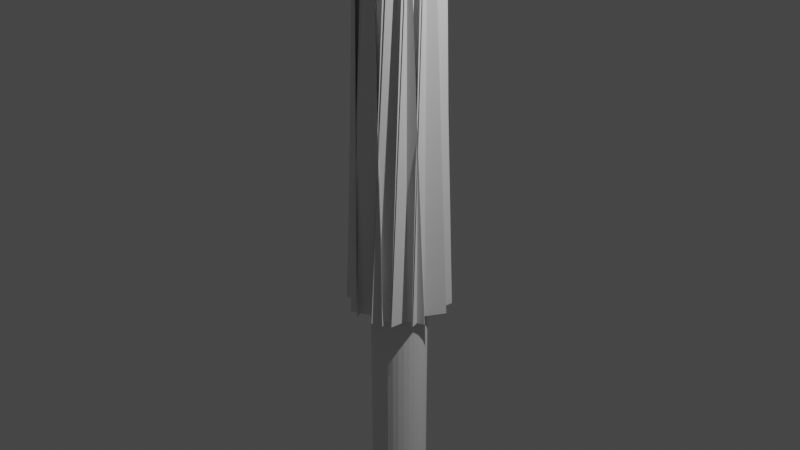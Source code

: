 # Source: barrel_edge_selected_inset_umbrella.blend  (saved by Blender 3.2.14; exported with 4.5.12 LTS)
import bpy
from mathutils import Matrix  # noqa: F401  (used for matrix-valued properties, if any)

bpy.ops.wm.read_factory_settings(use_empty=True)
scene = bpy.context.scene
scene.name = 'Scene'

# ---- collections
col_collection = bpy.data.collections.new('Collection'); scene.collection.children.link(col_collection)

# ---- world
world_world = bpy.data.worlds.new('World'); scene.world = world_world
world_world.use_nodes = True; world_world.node_tree.nodes.clear()
_N = world_world.node_tree.nodes; _L = world_world.node_tree.links
n0 = _N.new('ShaderNodeOutputWorld'); n0.name = 'World Output'; n0.location = (300, 300)
n1 = _N.new('ShaderNodeBackground'); n1.name = 'Background'; n1.location = (10, 300)
n1.inputs[0].default_value = (0.05088, 0.05088, 0.05088, 1.0)
_L.new(n1.outputs[0], n0.inputs[0])
n0.is_active_output = True
world_world.color = (0.05088, 0.05088, 0.05088)
world_world.use_sun_shadow = False
world_world.sun_shadow_jitter_overblur = 0.0

# ---- cameras
cam_camera = bpy.data.cameras.new('Camera')
cam_camera.clip_end = 100.0
cam_camera.ortho_scale = 7.314

# ---- lights
light_light = bpy.data.lights.new('Light', 'POINT')
light_light.transmission_factor = 0.0
light_light.energy = 1000.0
light_light.shadow_soft_size = 0.1
light_light.shadow_maximum_resolution = 0.006
light_light.use_absolute_resolution = True

# ---- meshes
me_cylinder = bpy.data.meshes.new('Cylinder')
me_cylinder.from_pydata([(0.0, 1.0, -1.0), (0.0, 1.0, 1.0), (0.1951, 0.9808, -1.0), (0.1951, 0.9808, 1.0), (0.3827, 0.9239, -1.0), (0.3827, 0.9239, 1.0), (0.5556, 0.8315, -1.0), (0.5556, 0.8315, 1.0), (0.7071, 0.7071, -1.0), (0.7071, 0.7071, 1.0), (0.8315, 0.5556, -1.0), (0.8315, 0.5556, 1.0), (0.9239, 0.3827, -1.0), (0.9239, 0.3827, 1.0), (0.9808, 0.1951, -1.0), (0.9808, 0.1951, 1.0), (1.0, -4.371e-08, -1.0), (1.0, -4.371e-08, 1.0), (0.9808, -0.1951, -1.0), (0.9808, -0.1951, 1.0), (0.9239, -0.3827, -1.0), (0.9239, -0.3827, 1.0), (0.8315, -0.5556, -1.0), (0.8315, -0.5556, 1.0), (0.7071, -0.7071, -1.0), (0.7071, -0.7071, 1.0), (0.5556, -0.8315, -1.0), (0.5556, -0.8315, 1.0), (0.3827, -0.9239, -1.0), (0.3827, -0.9239, 1.0), (0.1951, -0.9808, -1.0), (0.1951, -0.9808, 1.0), (-8.742e-08, -1.0, -1.0), (-8.742e-08, -1.0, 1.0), (-0.1951, -0.9808, -1.0), (-0.1951, -0.9808, 1.0), (-0.3827, -0.9239, -1.0), (-0.3827, -0.9239, 1.0), (-0.5556, -0.8315, -1.0), (-0.5556, -0.8315, 1.0), (-0.7071, -0.7071, -1.0), (-0.7071, -0.7071, 1.0), (-0.8315, -0.5556, -1.0), (-0.8315, -0.5556, 1.0), (-0.9239, -0.3827, -1.0), (-0.9239, -0.3827, 1.0), (-0.9808, -0.1951, -1.0), (-0.9808, -0.1951, 1.0), (-1.0, 1.192e-08, -1.0), (-1.0, 1.192e-08, 1.0), (-0.9808, 0.1951, -1.0), (-0.9808, 0.1951, 1.0), (-0.9239, 0.3827, -1.0), (-0.9239, 0.3827, 1.0), (-0.8315, 0.5556, -1.0), (-0.8315, 0.5556, 1.0), (-0.7071, 0.7071, -1.0), (-0.7071, 0.7071, 1.0), (-0.5556, 0.8315, -1.0), (-0.5556, 0.8315, 1.0), (-0.3827, 0.9239, -1.0), (-0.3827, 0.9239, 1.0), (-0.1951, 0.9808, -1.0), (-0.1951, 0.9808, 1.0), (0.0, 1.0, 0.9741), (0.1951, 0.9808, 0.9741), (0.3827, 0.9239, 0.9741), (0.5556, 0.8315, 0.9741), (0.7071, 0.7071, 0.9741), (0.8315, 0.5556, 0.9741), (0.9239, 0.3827, 0.9741), (0.9808, 0.1951, 0.9741), (1.0, -4.371e-08, 0.9741), (0.9808, -0.1951, 0.9741), (0.9239, -0.3827, 0.9741), (0.8315, -0.5556, 0.9741), (0.7071, -0.7071, 0.9741), (0.5556, -0.8315, 0.9741), (0.3827, -0.9239, 0.9741), (0.1951, -0.9808, 0.9741), (-8.742e-08, -1.0, 0.9741), (-0.1951, -0.9808, 0.9741), (-0.3827, -0.9239, 0.9741), (-0.5556, -0.8315, 0.9741), (-0.7071, -0.7071, 0.9741), (-0.8315, -0.5556, 0.9741), (-0.9239, -0.3827, 0.9741), (-0.9808, -0.1951, 0.9741), (-1.0, 1.192e-08, 0.9741), (-0.9808, 0.1951, 0.9741), (-0.9239, 0.3827, 0.9741), (-0.8315, 0.5556, 0.9741), (-0.7071, 0.7071, 0.9741), (-0.5556, 0.8315, 0.9741), (-0.3827, 0.9239, 0.9741), (-0.1951, 0.9808, 0.9741), (0.2476, 1.245, 1.0), (3.59e-08, 1.269, 1.0), (3.59e-08, 1.269, 0.9741), (0.4109, 0.9921, 1.0), (0.5966, 0.8929, 1.0), (0.7593, 0.7593, 1.0), (0.8929, 0.5966, 1.0), (0.9921, 0.4109, 1.0), (1.245, 0.2476, 1.0), (1.269, -5.14e-08, 1.0), (1.245, -0.2476, 1.0), (1.172, -0.4856, 1.0), (0.8929, -0.5966, 1.0), (0.7593, -0.7593, 1.0), (0.5966, -0.8929, 1.0), (0.4109, -0.9921, 1.0), (0.2476, -1.245, 1.0), (-1.015e-07, -1.269, 1.0), (-0.2476, -1.245, 1.0), (-0.4856, -1.172, 1.0), (-0.705, -1.055, 1.0), (-0.7593, -0.7593, 1.0), (-0.8929, -0.5966, 1.0), (-0.9921, -0.4109, 1.0), (-1.053, -0.2095, 1.0), (-1.269, 1.192e-08, 1.0), (-1.245, 0.2476, 1.0), (-1.172, 0.4856, 1.0), (-1.055, 0.705, 1.0), (-0.7593, 0.7593, 1.0), (-0.5966, 0.8929, 1.0), (-0.4109, 0.9921, 1.0), (-0.2095, 1.053, 1.0), (0.2476, 1.245, 0.9741), (0.4856, 1.172, 0.9741), (0.705, 1.055, 0.9741), (0.8973, 0.8973, 0.9741), (1.055, 0.705, 0.9741), (1.172, 0.4856, 0.9741), (1.245, 0.2476, 0.9741), (1.269, -5.14e-08, 0.9741), (1.245, -0.2476, 0.9741), (1.172, -0.4856, 0.9741), (1.055, -0.705, 0.9741), (0.8973, -0.8973, 0.9741), (0.705, -1.055, 0.9741), (0.4856, -1.172, 0.9741), (0.2476, -1.245, 0.9741), (-1.015e-07, -1.269, 0.9741), (-0.2476, -1.245, 0.9741), (-0.4856, -1.172, 0.9741), (-0.705, -1.055, 0.9741), (-0.8973, -0.8973, 0.9741), (-1.055, -0.705, 0.9741), (-1.172, -0.4856, 0.9741), (-1.245, -0.2476, 0.9741), (-1.269, 1.192e-08, 0.9741), (-1.245, 0.2476, 0.9741), (-1.172, 0.4856, 0.9741), (-1.055, 0.705, 0.9741), (-0.8973, 0.8973, 0.9741), (-0.705, 1.055, 0.9741), (-0.4856, 1.172, 0.9741), (-0.2476, 1.245, 0.9741), (0.2332, 1.172, 1.0), (2.484e-08, 1.195, 1.0), (0.4574, 1.104, 1.0), (0.664, 0.9937, 1.0), (0.8451, 0.8451, 1.0), (0.9937, 0.664, 1.0), (1.104, 0.4574, 1.0), (1.172, 0.2332, 1.0), (1.195, -4.956e-08, 1.0), (1.172, -0.2332, 1.0), (1.104, -0.4574, 1.0), (0.9937, -0.664, 1.0), (0.8451, -0.8451, 1.0), (0.664, -0.9937, 1.0), (0.4574, -1.104, 1.0), (0.2332, -1.172, 1.0), (-9.911e-08, -1.195, 1.0), (-0.2332, -1.172, 1.0), (-0.4574, -1.104, 1.0), (-0.664, -0.9937, 1.0), (-0.8451, -0.8451, 1.0), (-0.9937, -0.664, 1.0), (-1.104, -0.4574, 1.0), (-1.172, -0.2332, 1.0), (-1.195, 1.192e-08, 1.0), (-1.172, 0.2332, 1.0), (-1.104, 0.4574, 1.0), (-0.9937, 0.664, 1.0), (-0.8451, 0.8451, 1.0), (-0.664, 0.9937, 1.0), (-0.4574, 1.104, 1.0), (-0.2332, 1.172, 1.0), (0.2095, 1.053, 1.0), (-7.933e-09, 1.074, 1.0), (0.4856, 1.172, 1.0), (0.705, 1.055, 1.0), (0.8973, 0.8973, 1.0), (1.055, 0.705, 1.0), (1.172, 0.4856, 1.0), (1.053, 0.2095, 1.0), (1.074, -4.556e-08, 1.0), (1.053, -0.2095, 1.0), (0.9921, -0.4109, 1.0), (1.055, -0.705, 1.0), (0.8973, -0.8973, 1.0), (0.705, -1.055, 1.0), (0.4856, -1.172, 1.0), (0.2095, -1.053, 1.0), (-9.203e-08, -1.074, 1.0), (-0.2095, -1.053, 1.0), (-0.4109, -0.9921, 1.0), (-0.5966, -0.8929, 1.0), (-0.8973, -0.8973, 1.0), (-1.055, -0.705, 1.0), (-1.172, -0.4856, 1.0), (-1.245, -0.2476, 1.0), (-1.074, 1.266e-08, 1.0), (-1.053, 0.2095, 1.0), (-0.9921, 0.4109, 1.0), (-0.8929, 0.5966, 1.0), (-0.8973, 0.8973, 1.0), (-0.705, 1.055, 1.0), (-0.4856, 1.172, 1.0), (-0.2476, 1.245, 1.0), (0.2174, 1.093, 1.024), (5.171e-09, 1.114, 1.024), (0.4264, 1.029, 1.024), (0.6191, 0.9265, 1.024), (0.7879, 0.7879, 1.024), (0.9265, 0.6191, 1.024), (1.029, 0.4264, 1.024), (1.093, 0.2174, 2.467), (1.114, -2.656e-08, 2.467), (1.093, -0.2174, 2.467), (1.029, -0.4264, 2.467), (0.9265, -0.6191, 2.467), (0.7879, -0.7879, 2.467), (0.6191, -0.9265, 2.467), (0.4264, -1.029, 2.467), (0.2174, -1.093, 2.467), (-9.457e-08, -1.114, 2.467), (-0.2174, -1.093, 2.467), (-0.4264, -1.029, 2.467), (-0.6191, -0.9265, 2.467), (-0.7879, -0.7879, 2.467), (-0.9265, -0.6191, 1.024), (-1.029, -0.4264, 1.024), (-1.093, -0.2174, 1.024), (-1.114, 1.192e-08, 1.024), (-1.093, 0.2174, 1.024), (-1.029, 0.4264, 1.024), (-0.9265, 0.6191, 1.024), (-0.7879, 0.7879, 1.024), (-0.6191, 0.9265, 1.024), (-0.4264, 1.029, 1.024), (-0.2174, 1.093, 1.024), (-0.5966, -0.8929, 1.024), (1.067, -0.4419, 2.467), (-0.8929, 0.5966, 1.024), (-7.933e-09, 1.074, 1.024), (0.2095, 1.053, 1.024), (-0.4419, -1.067, 1.024), (1.132, -0.2253, 2.467), (-0.9921, 0.4109, 1.024), (-0.2253, -1.132, 1.024), (1.132, 0.2253, 2.467), (1.155, -2.589e-08, 2.467), (-1.074, 1.266e-08, 1.024), (-1.053, 0.2095, 1.024), (0.2253, -1.132, 1.024), (-9.596e-08, -1.155, 1.024), (-0.7593, 0.7593, 1.024), (0.4109, 0.9921, 1.024), (0.9601, -0.6415, 2.467), (-0.7593, -0.7593, 1.024), (-0.5966, 0.8929, 1.024), (0.5966, 0.8929, 1.024), (0.8165, -0.8165, 2.467), (-0.8929, -0.5966, 1.024), (-0.4109, 0.9921, 1.024), (0.7593, 0.7593, 1.024), (0.6415, -0.9601, 2.467), (-0.9921, -0.4109, 1.024), (-0.2095, 1.053, 1.024), (0.9601, 0.6415, 2.467), (0.4419, -1.067, 2.467), (-1.053, -0.2095, 1.024), (1.067, 0.4419, 2.467), (0.2332, 1.172, 1.024), (2.484e-08, 1.195, 1.024), (0.4574, 1.104, 1.024), (0.664, 0.9937, 1.024), (0.8451, 0.8451, 1.024), (0.9937, 0.664, 1.024), (1.104, 0.4574, 1.024), (1.172, 0.2332, 1.024), (1.195, -4.956e-08, 1.024), (1.172, -0.2332, 1.024), (1.104, -0.4574, 1.024), (0.9937, -0.664, 1.024), (0.8451, -0.8451, 1.024), (0.664, -0.9937, 1.024), (0.4574, -1.104, 1.024), (0.2332, -1.172, 1.024), (-9.911e-08, -1.195, 1.024), (-0.2332, -1.172, 1.024), (-0.4574, -1.104, 1.024), (-0.664, -0.9937, 1.024), (-0.8451, -0.8451, 1.024), (-0.9937, -0.664, 1.024), (-1.104, -0.4574, 1.024), (-1.172, -0.2332, 1.024), (-1.195, 1.192e-08, 1.024), (-1.172, 0.2332, 1.024), (-1.104, 0.4574, 1.024), (-0.9937, 0.664, 1.024), (-0.8451, 0.8451, 1.024), (-0.664, 0.9937, 1.024), (-0.4574, 1.104, 1.024), (-0.2332, 1.172, 1.024), (0.2253, 1.132, 2.467), (1.173e-08, 1.155, 1.024), (0.4419, 1.067, 2.467), (0.6415, 0.9601, 2.467), (0.8165, 0.8165, 2.467), (0.8929, 0.5966, 1.024), (0.9921, 0.4109, 1.024), (1.053, 0.2095, 1.024), (1.074, -4.556e-08, 1.024), (1.053, -0.2095, 1.024), (0.9921, -0.4109, 1.024), (0.8929, -0.5966, 1.024), (0.7593, -0.7593, 1.024), (0.5966, -0.8929, 1.024), (0.4109, -0.9921, 1.024), (0.2095, -1.053, 1.024), (-9.203e-08, -1.074, 1.024), (-0.2095, -1.053, 1.024), (-0.4109, -0.9921, 1.024), (-0.6415, -0.9601, 1.024), (-0.8165, -0.8165, 1.024), (-0.9601, -0.6415, 1.024), (-1.067, -0.4419, 1.024), (-1.132, -0.2253, 1.024), (-1.155, 1.266e-08, 1.024), (-1.132, 0.2253, 1.024), (-1.067, 0.4419, 1.024), (-0.9601, 0.6415, 1.024), (-0.8165, 0.8165, 2.467), (-0.6415, 0.9601, 2.467), (-0.4419, 1.067, 2.467), (-0.2253, 1.132, 2.467), (-0.6191, -0.9265, -0.317), (-0.6415, -0.9601, 1.126), (0.4772, -1.76, -0.317), (0.5145, -1.775, -0.317), (-0.9265, 0.6191, 1.126), (-0.9601, 0.6415, 1.126), (1.173e-08, 1.155, 1.126), (5.171e-09, 1.114, 1.126), (0.2174, 1.093, 1.126), (0.2253, 1.132, -0.317), (0.9069, -1.582, -0.317), (-0.4419, -1.067, 1.126), (1.374, 1.198, -0.317), (1.414, 1.19, -0.317), (-1.029, 0.4264, 1.126), (-1.067, 0.4419, 1.126), (-0.2174, -1.093, 1.126), (-0.2253, -1.132, 1.126), (0.8509, 1.641, -0.317), (0.8113, 1.633, -0.317), (1.114, -1.443, -0.317), (1.155, -1.443, -0.317), (-1.155, 1.266e-08, 1.126), (-1.114, 1.192e-08, 1.126), (-1.093, 0.2174, 1.126), (-1.132, 0.2253, 1.126), (0.2253, -1.132, 1.126), (0.2174, -1.093, -0.317), (-1.443, -1.114, -0.317), (-9.596e-08, -1.155, 1.126), (-0.7879, 0.7879, 1.126), (-0.8165, 0.8165, 1.126), (0.4264, 1.029, 1.126), (0.4419, 1.067, -0.317), (1.728, 0.5809, -0.317), (1.762, 0.5585, -0.317), (-1.808, 0.2326, -0.317), (-0.8165, -0.8165, 1.126), (-0.6191, 0.9265, 1.126), (-1.841, 0.1582, -0.317), (0.6191, 0.9265, 1.126), (0.6415, 0.9601, -0.317), (0.7879, -0.7879, -0.317), (0.8165, -0.8165, -0.317), (-0.9265, -0.6191, 1.126), (-0.9601, -0.6415, 1.126), (-0.4264, 1.029, 1.126), (-0.4419, 1.067, -0.317), (0.7879, 0.7879, 1.126), (0.8165, 0.8165, -0.317), (-0.5809, -1.728, -0.317), (-0.5585, -1.762, -0.317), (-1.029, -0.4264, 1.126), (-1.067, -0.4419, 1.126), (-0.2174, 1.093, 1.126), (1.19, 1.414, -0.317), (0.9265, 0.6191, 1.126), (0.9601, 0.6415, -0.317), (1.76, -0.4772, -0.317), (1.775, -0.5145, -0.317), (-1.093, -0.2174, 1.126), (-1.132, -0.2253, 1.126), (1.029, 0.4264, 1.126), (1.619, -0.8915, -0.317), (0.2174, 1.093, 2.467), (5.171e-09, 1.114, 2.467), (0.4264, 1.029, 2.467), (0.6191, 0.9265, 2.467), (0.7879, 0.7879, 2.467), (0.9265, 0.6191, 2.467), (1.029, 0.4264, 2.467), (1.093, 0.2174, 1.024), (1.114, -2.656e-08, 1.024), (1.093, -0.2174, 1.024), (1.029, -0.4264, 1.024), (0.9265, -0.6191, 1.024), (0.7879, -0.7879, 1.024), (0.6191, -0.9265, 1.024), (0.4264, -1.029, 1.024), (0.2174, -1.093, 1.024), (-9.457e-08, -1.114, 1.024), (-0.2174, -1.093, 1.024), (-0.4264, -1.029, 1.024), (-0.6191, -0.9265, 1.024), (-0.7879, -0.7879, 1.024), (-0.9265, -0.6191, 2.467), (-1.029, -0.4264, 2.467), (-1.093, -0.2174, 2.467), (-1.114, 1.192e-08, 2.467), (-1.093, 0.2174, 2.467), (-1.029, 0.4264, 2.467), (-0.9265, 0.6191, 2.467), (-0.7879, 0.7879, 2.467), (-0.6191, 0.9265, 2.467), (-0.4264, 1.029, 2.467), (-0.2174, 1.093, 2.467), (0.2253, 1.132, 1.024), (1.173e-08, 1.155, 2.467), (0.4419, 1.067, 1.024), (0.6415, 0.9601, 1.024), (0.8165, 0.8165, 1.024), (0.9601, 0.6415, 1.024), (1.067, 0.4419, 1.024), (1.132, 0.2253, 1.024), (1.155, -2.589e-08, 1.024), (1.132, -0.2253, 1.024), (1.067, -0.4419, 1.024), (0.9601, -0.6415, 1.024), (0.8165, -0.8165, 1.024), (0.6415, -0.9601, 1.024), (0.4419, -1.067, 1.024), (0.2253, -1.132, 2.467), (-9.596e-08, -1.155, 2.467), (-0.2253, -1.132, 2.467), (-0.4419, -1.067, 2.467), (-0.6415, -0.9601, 2.467), (-0.8165, -0.8165, 2.467), (-0.9601, -0.6415, 2.467), (-1.067, -0.4419, 2.467), (-1.132, -0.2253, 2.467), (-1.155, 1.266e-08, 2.467), (-1.132, 0.2253, 2.467), (-1.067, 0.4419, 2.467), (-0.9601, 0.6415, 2.467), (-0.8165, 0.8165, 1.024), (-0.6415, 0.9601, 1.024), (-0.4419, 1.067, 1.024), (-0.2253, 1.132, 1.024), (1.029, -0.4264, 1.126), (1.067, -0.4419, 1.126), (-1.443, 1.155, -0.317), (-1.443, 1.114, -0.317), (-0.4264, -1.029, 1.126), (0.8915, -1.619, -0.317), (1.093, -0.2174, 1.126), (1.132, -0.2253, 1.126), (-0.4772, 1.76, -0.317), (-0.5145, 1.775, -0.317), (1.132, 0.2253, 1.126), (1.093, 0.2174, 1.126), (1.114, -2.656e-08, 1.126), (1.155, -2.589e-08, 1.126), (-1.374, -1.198, -0.317), (-1.414, -1.19, -0.317), (-9.457e-08, -1.114, 1.126), (-1.443, -1.155, -0.317), (0.9265, -0.6191, 1.126), (0.9601, -0.6415, 1.126), (-0.7879, -0.7879, 1.126), (-1.837, 0.204, -0.317), (-1.819, 0.1247, -0.317), (-0.6415, 0.9601, 1.126), (-0.1247, -1.819, -0.317), (-0.1582, -1.841, -0.317), (0.6191, -0.9265, 1.126), (0.6415, -0.9601, 1.126), (1.198, 1.374, -0.317), (-0.2253, 1.132, 1.126), (0.4264, -1.029, 1.126), (0.4419, -1.067, 1.126), (-1.374, 1.198, -0.317), (-1.414, 1.19, -0.317), (1.582, -0.9069, -0.317), (1.067, 0.4419, 1.126), (0.2174, 1.093, -0.317), (0.4264, 1.029, -0.317), (0.6191, 0.9265, -0.317), (0.7879, 0.7879, -0.317), (0.9265, 0.6191, -0.317), (0.7879, -0.7879, 1.126), (0.2174, -1.093, 1.126), (-0.6191, -0.9265, 1.126), (-1.029, -0.4264, -0.317), (-0.4264, 1.029, -0.317), (0.2253, 1.132, 1.126), (0.4419, 1.067, 1.126), (0.6415, 0.9601, 1.126), (0.8165, 0.8165, 1.126), (0.9601, 0.6415, 1.126), (0.8165, -0.8165, 1.126), (0.2253, -1.132, -0.317), (-0.6415, -0.9601, -0.317), (-1.067, -0.4419, -0.317), (-0.4419, 1.067, 1.126)], [], [(87, 86, 150, 151), (185, 186, 314, 313), (88, 87, 151, 152), (117, 211, 256, 274), (176, 177, 305, 304), (89, 88, 152, 153), (211, 210, 338, 256), (90, 89, 153, 154), (167, 168, 296, 295), (91, 90, 154, 155), (65, 64, 98, 129), (210, 209, 337, 338), (92, 91, 155, 156), (209, 208, 336, 337), (66, 65, 129, 130), (184, 185, 313, 312), (93, 92, 156, 157), (175, 176, 304, 303), (67, 66, 130, 131), (94, 93, 157, 158), (68, 67, 131, 132), (208, 207, 335, 336), (95, 94, 158, 159), (69, 68, 132, 133), (166, 167, 295, 294), (64, 95, 159, 98), (207, 111, 334, 335), (70, 69, 133, 134), (71, 70, 134, 135), (111, 110, 333, 334), (72, 71, 135, 136), (183, 184, 312, 311), (62, 95, 64, 0), (60, 94, 95, 62), (58, 93, 94, 60), (56, 92, 93, 58), (54, 91, 92, 56), (52, 90, 91, 54), (50, 89, 90, 52), (48, 88, 89, 50), (46, 87, 88, 48), (44, 86, 87, 46), (42, 85, 86, 44), (40, 84, 85, 42), (38, 83, 84, 40), (36, 82, 83, 38), (34, 81, 82, 36), (32, 80, 81, 34), (30, 79, 80, 32), (28, 78, 79, 30), (26, 77, 78, 28), (24, 76, 77, 26), (22, 75, 76, 24), (20, 74, 75, 22), (18, 73, 74, 20), (16, 72, 73, 18), (14, 71, 72, 16), (12, 70, 71, 14), (10, 69, 70, 12), (8, 68, 69, 10), (6, 67, 68, 8), (4, 66, 67, 6), (2, 65, 66, 4), (0, 64, 65, 2), (98, 97, 96, 129), (129, 96, 194, 130), (130, 194, 195, 131), (131, 195, 196, 132), (132, 196, 197, 133), (133, 197, 198, 134), (134, 198, 104, 135), (135, 104, 105, 136), (136, 105, 106, 137), (137, 106, 107, 138), (138, 107, 203, 139), (139, 203, 204, 140), (140, 204, 205, 141), (141, 205, 206, 142), (142, 206, 112, 143), (143, 112, 113, 144), (144, 113, 114, 145), (145, 114, 115, 146), (146, 115, 116, 147), (147, 116, 212, 148), (148, 212, 213, 149), (149, 213, 214, 150), (150, 214, 215, 151), (151, 215, 121, 152), (152, 121, 122, 153), (153, 122, 123, 154), (154, 123, 124, 155), (155, 124, 220, 156), (156, 220, 221, 157), (157, 221, 222, 158), (158, 222, 223, 159), (159, 223, 97, 98), (174, 175, 303, 302), (86, 85, 149, 150), (110, 109, 332, 333), (85, 84, 148, 149), (165, 166, 294, 293), (109, 108, 331, 332), (84, 83, 147, 148), (191, 161, 289, 319), (83, 82, 146, 147), (182, 183, 311, 310), (108, 202, 330, 331), (82, 81, 145, 146), (173, 174, 302, 301), (81, 80, 144, 145), (202, 201, 329, 330), (80, 79, 143, 144), (164, 165, 293, 292), (201, 200, 328, 329), (79, 78, 142, 143), (190, 191, 319, 318), (78, 77, 141, 142), (181, 182, 310, 309), (77, 76, 140, 141), (200, 199, 327, 328), (76, 75, 139, 140), (172, 173, 301, 300), (199, 103, 326, 327), (75, 74, 138, 139), (163, 164, 292, 291), (74, 73, 137, 138), (73, 72, 136, 137), (103, 102, 325, 326), (160, 161, 1, 3), (162, 160, 3, 5), (163, 162, 5, 7), (164, 163, 7, 9), (165, 164, 9, 11), (166, 165, 11, 13), (167, 166, 13, 15), (168, 167, 15, 17), (169, 168, 17, 19), (170, 169, 19, 21), (171, 170, 21, 23), (172, 171, 23, 25), (173, 172, 25, 27), (174, 173, 27, 29), (175, 174, 29, 31), (176, 175, 31, 33), (177, 176, 33, 35), (178, 177, 35, 37), (179, 178, 37, 39), (180, 179, 39, 41), (181, 180, 41, 43), (182, 181, 43, 45), (183, 182, 45, 47), (184, 183, 47, 49), (185, 184, 49, 51), (186, 185, 51, 53), (187, 186, 53, 55), (188, 187, 55, 57), (189, 188, 57, 59), (190, 189, 59, 61), (191, 190, 61, 63), (161, 191, 63, 1), (193, 192, 96, 97), (192, 99, 194, 96), (99, 100, 195, 194), (100, 101, 196, 195), (101, 102, 197, 196), (102, 103, 198, 197), (103, 199, 104, 198), (199, 200, 105, 104), (200, 201, 106, 105), (201, 202, 107, 106), (202, 108, 203, 107), (108, 109, 204, 203), (109, 110, 205, 204), (110, 111, 206, 205), (111, 207, 112, 206), (207, 208, 113, 112), (208, 209, 114, 113), (209, 210, 115, 114), (210, 211, 116, 115), (211, 117, 212, 116), (117, 118, 213, 212), (118, 119, 214, 213), (119, 120, 215, 214), (120, 216, 121, 215), (216, 217, 122, 121), (217, 218, 123, 122), (218, 219, 124, 123), (219, 125, 220, 124), (125, 126, 221, 220), (126, 127, 222, 221), (127, 128, 223, 222), (128, 193, 97, 223), (348, 475, 357, 383), (422, 231, 371, 514), (320, 449, 482, 361), (475, 474, 489, 357), (421, 422, 514, 520), (447, 417, 483, 508), (474, 473, 495, 489), (420, 421, 520, 519), (446, 447, 508, 525), (473, 472, 374, 495), (419, 420, 519, 518), (445, 446, 525, 502), (472, 471, 513, 374), (418, 419, 518, 517), (444, 445, 502, 382), (471, 470, 534, 513), (416, 418, 517, 516), (443, 444, 382, 356), (470, 469, 505, 534), (417, 416, 516, 483), (442, 443, 356, 488), (469, 468, 501, 505), (441, 442, 488, 494), (468, 467, 533, 501), (440, 441, 494, 375), (467, 466, 485, 533), (439, 440, 375, 512), (466, 465, 369, 485), (438, 439, 512, 524), (465, 464, 497, 369), (437, 438, 524, 504), (464, 463, 532, 497), (118, 117, 274, 278), (168, 169, 297, 296), (119, 118, 278, 282), (177, 178, 306, 305), (161, 160, 288, 289), (120, 119, 282, 286), (186, 187, 315, 314), (216, 120, 286, 267), (169, 170, 298, 297), (217, 216, 267, 268), (178, 179, 307, 306), (218, 217, 268, 263), (187, 188, 316, 315), (160, 162, 290, 288), (219, 218, 263, 258), (192, 193, 259, 260), (170, 171, 299, 298), (125, 219, 258, 271), (179, 180, 308, 307), (99, 192, 260, 272), (126, 125, 271, 275), (188, 189, 317, 316), (100, 99, 272, 276), (162, 163, 291, 290), (127, 126, 275, 279), (101, 100, 276, 280), (171, 172, 300, 299), (128, 127, 279, 283), (180, 181, 309, 308), (102, 101, 280, 325), (193, 128, 283, 259), (189, 190, 318, 317), (224, 225, 289, 288), (226, 224, 288, 290), (227, 226, 290, 291), (228, 227, 291, 292), (229, 228, 292, 293), (230, 229, 293, 294), (423, 230, 294, 295), (424, 423, 295, 296), (425, 424, 296, 297), (426, 425, 297, 298), (427, 426, 298, 299), (428, 427, 299, 300), (429, 428, 300, 301), (430, 429, 301, 302), (431, 430, 302, 303), (432, 431, 303, 304), (433, 432, 304, 305), (434, 433, 305, 306), (435, 434, 306, 307), (436, 435, 307, 308), (245, 436, 308, 309), (246, 245, 309, 310), (247, 246, 310, 311), (248, 247, 311, 312), (249, 248, 312, 313), (250, 249, 313, 314), (251, 250, 314, 315), (252, 251, 315, 316), (253, 252, 316, 317), (254, 253, 317, 318), (255, 254, 318, 319), (225, 255, 319, 289), (321, 448, 260, 259), (448, 450, 272, 260), (450, 451, 276, 272), (451, 452, 280, 276), (452, 453, 325, 280), (453, 454, 326, 325), (454, 455, 327, 326), (455, 456, 328, 327), (456, 457, 329, 328), (457, 458, 330, 329), (458, 459, 331, 330), (459, 460, 332, 331), (460, 461, 333, 332), (461, 462, 334, 333), (462, 269, 335, 334), (269, 270, 336, 335), (270, 264, 337, 336), (264, 261, 338, 337), (261, 339, 256, 338), (339, 340, 274, 256), (340, 341, 278, 274), (341, 342, 282, 278), (342, 343, 286, 282), (343, 344, 267, 286), (344, 345, 268, 267), (345, 346, 263, 268), (346, 347, 258, 263), (347, 476, 271, 258), (476, 477, 275, 271), (477, 478, 279, 275), (478, 479, 283, 279), (479, 321, 259, 283), (354, 386, 387, 355), (360, 384, 527, 526), (356, 382, 383, 357), (484, 523, 353, 363), (486, 480, 481, 487), (488, 356, 357, 489), (359, 360, 526, 358), (368, 362, 485, 369), (372, 364, 365, 373), (376, 366, 367, 377), (380, 368, 369, 497), (491, 492, 493, 490), (375, 494, 495, 374), (522, 496, 381, 378), (523, 500, 389, 353), (382, 502, 391, 383), (384, 392, 528, 527), (498, 521, 531, 499), (388, 504, 505, 501), (390, 398, 535, 503), (392, 400, 529, 528), (521, 506, 507, 531), (396, 404, 405, 397), (398, 406, 509, 535), (400, 408, 530, 529), (402, 410, 411, 403), (404, 412, 413, 405), (508, 483, 482, 407), (408, 414, 515, 530), (510, 522, 378, 511), (512, 375, 374, 513), (514, 371, 370, 415), (322, 320, 361, 385), (231, 232, 372, 371), (349, 348, 383, 391), (323, 322, 385, 393), (232, 233, 364, 372), (350, 349, 391, 399), (324, 323, 393, 401), (233, 234, 354, 364), (351, 350, 399, 407), (284, 324, 401, 409), (234, 235, 386, 354), (449, 351, 407, 482), (287, 284, 409, 415), (235, 236, 394, 386), (265, 287, 415, 370), (236, 237, 402, 394), (266, 265, 370, 373), (237, 238, 410, 402), (262, 266, 373, 365), (238, 239, 379, 410), (257, 262, 365, 355), (239, 240, 380, 379), (273, 257, 355, 387), (240, 241, 368, 380), (277, 273, 387, 395), (241, 242, 362, 368), (281, 277, 395, 403), (242, 243, 352, 362), (285, 281, 403, 411), (243, 244, 388, 352), (463, 285, 411, 532), (244, 437, 504, 388), (416, 417, 225, 224), (418, 416, 224, 226), (419, 418, 226, 227), (420, 419, 227, 228), (421, 420, 228, 229), (422, 421, 229, 230), (231, 422, 230, 423), (232, 231, 423, 424), (233, 232, 424, 425), (234, 233, 425, 426), (235, 234, 426, 427), (236, 235, 427, 428), (237, 236, 428, 429), (238, 237, 429, 430), (239, 238, 430, 431), (240, 239, 431, 432), (241, 240, 432, 433), (242, 241, 433, 434), (243, 242, 434, 435), (244, 243, 435, 436), (437, 244, 436, 245), (438, 437, 245, 246), (439, 438, 246, 247), (440, 439, 247, 248), (441, 440, 248, 249), (442, 441, 249, 250), (443, 442, 250, 251), (444, 443, 251, 252), (445, 444, 252, 253), (446, 445, 253, 254), (447, 446, 254, 255), (417, 447, 255, 225), (449, 320, 448, 321), (320, 322, 450, 448), (322, 323, 451, 450), (323, 324, 452, 451), (324, 284, 453, 452), (284, 287, 454, 453), (287, 265, 455, 454), (265, 266, 456, 455), (266, 262, 457, 456), (262, 257, 458, 457), (257, 273, 459, 458), (273, 277, 460, 459), (277, 281, 461, 460), (281, 285, 462, 461), (285, 463, 269, 462), (463, 464, 270, 269), (464, 465, 264, 270), (465, 466, 261, 264), (466, 467, 339, 261), (467, 468, 340, 339), (468, 469, 341, 340), (469, 470, 342, 341), (470, 471, 343, 342), (471, 472, 344, 343), (472, 473, 345, 344), (473, 474, 346, 345), (474, 475, 347, 346), (475, 348, 476, 347), (348, 349, 477, 476), (349, 350, 478, 477), (350, 351, 479, 478), (351, 449, 321, 479), (354, 355, 481, 480), (482, 483, 359, 358), (485, 362, 484, 363), (365, 364, 486, 487), (488, 489, 367, 366), (370, 371, 491, 490), (372, 373, 493, 492), (495, 494, 376, 377), (380, 497, 381, 496), (387, 386, 498, 499), (388, 501, 389, 500), (391, 502, 390, 503), (505, 504, 396, 397), (402, 403, 507, 506), (508, 407, 509, 406), (411, 410, 510, 511), (512, 513, 413, 412), (514, 415, 515, 414), (483, 516, 360, 359), (516, 517, 384, 360), (517, 518, 392, 384), (518, 519, 400, 392), (519, 520, 408, 400), (520, 514, 414, 408), (371, 372, 492, 491), (364, 354, 480, 486), (386, 394, 521, 498), (394, 402, 506, 521), (410, 379, 522, 510), (379, 380, 496, 522), (362, 352, 523, 484), (352, 388, 500, 523), (504, 524, 404, 396), (524, 512, 412, 404), (494, 488, 366, 376), (502, 525, 398, 390), (525, 508, 406, 398), (361, 482, 358, 526), (385, 361, 526, 527), (393, 385, 527, 528), (401, 393, 528, 529), (409, 401, 529, 530), (415, 409, 530, 515), (373, 370, 490, 493), (355, 365, 487, 481), (395, 387, 499, 531), (403, 395, 531, 507), (532, 411, 511, 378), (497, 532, 378, 381), (533, 485, 363, 353), (501, 533, 353, 389), (534, 505, 397, 405), (513, 534, 405, 413), (489, 495, 377, 367), (399, 391, 503, 535), (407, 399, 535, 509)])
_uv = me_cylinder.uv_layers.new(name='UVMap')
_uv.uv.foreach_set('vector', [0.2812, 0.9935, 0.3125, 0.9935, 0.3125, 0.9935, 0.2812, 0.9935, 0.01461, 0.2968, 0.02827, 0.3418, 0.02827, 0.3418, 0.01461, 0.2968, 0.25, 0.9935, 0.2812, 0.9935, 0.2812, 0.9935, 0.25, 0.9935, 0.08029, 0.08029, 0.1167, 0.05045, 0.1167, 0.05045, 0.08029, 0.08029, 0.25, 0.01, 0.2032, 0.01461, 0.2032, 0.01461, 0.25, 0.01, 0.2188, 0.9935, 0.25, 0.9935, 0.25, 0.9935, 0.2188, 0.9935, 0.1167, 0.05045, 0.1582, 0.02827, 0.1582, 0.02827, 0.1167, 0.05045, 0.1875, 0.9935, 0.2188, 0.9935, 0.2188, 0.9935, 0.1875, 0.9935, 0.4854, 0.2968, 0.49, 0.25, 0.49, 0.25, 0.4854, 0.2968, 0.1562, 0.9935, 0.1875, 0.9935, 0.1875, 0.9935, 0.1562, 0.9935, 0.9688, 0.9935, 1.0, 0.9935, 1.0, 0.9935, 0.9688, 0.9935, 0.1582, 0.02827, 0.2032, 0.01461, 0.2032, 0.01461, 0.1582, 0.02827, 0.125, 0.9935, 0.1562, 0.9935, 0.1562, 0.9935, 0.125, 0.9935, 0.2032, 0.01461, 0.25, 0.01, 0.25, 0.01, 0.2032, 0.01461, 0.9375, 0.9935, 0.9688, 0.9935, 0.9688, 0.9935, 0.9375, 0.9935, 0.01, 0.25, 0.01461, 0.2968, 0.01461, 0.2968, 0.01, 0.25, 0.09375, 0.9935, 0.125, 0.9935, 0.125, 0.9935, 0.09375, 0.9935, 0.2968, 0.01461, 0.25, 0.01, 0.25, 0.01, 0.2968, 0.01461, 0.9062, 0.9935, 0.9375, 0.9935, 0.9375, 0.9935, 0.9062, 0.9935, 0.0625, 0.9935, 0.09375, 0.9935, 0.09375, 0.9935, 0.0625, 0.9935, 0.875, 0.9935, 0.9062, 0.9935, 0.9062, 0.9935, 0.875, 0.9935, 0.25, 0.01, 0.2968, 0.01461, 0.2968, 0.01461, 0.25, 0.01, 0.03125, 0.9935, 0.0625, 0.9935, 0.0625, 0.9935, 0.03125, 0.9935, 0.8438, 0.9935, 0.875, 0.9935, 0.875, 0.9935, 0.8438, 0.9935, 0.4717, 0.3418, 0.4854, 0.2968, 0.4854, 0.2968, 0.4717, 0.3418, 0.0, 0.9935, 0.03125, 0.9935, 0.03125, 0.9935, 0.0, 0.9935, 0.2968, 0.01461, 0.3418, 0.02827, 0.3418, 0.02827, 0.2968, 0.01461, 0.8125, 0.9935, 0.8438, 0.9935, 0.8438, 0.9935, 0.8125, 0.9935, 0.7812, 0.9935, 0.8125, 0.9935, 0.8125, 0.9935, 0.7812, 0.9935, 0.3418, 0.02827, 0.3833, 0.05045, 0.3833, 0.05045, 0.3418, 0.02827, 0.75, 0.9935, 0.7812, 0.9935, 0.7812, 0.9935, 0.75, 0.9935, 0.01461, 0.2032, 0.01, 0.25, 0.01, 0.25, 0.01461, 0.2032, 0.03125, 0.5, 0.03125, 0.9935, 0.0, 0.9935, 0.0, 0.5, 0.0625, 0.5, 0.0625, 0.9935, 0.03125, 0.9935, 0.03125, 0.5, 0.09375, 0.5, 0.09375, 0.9935, 0.0625, 0.9935, 0.0625, 0.5, 0.125, 0.5, 0.125, 0.9935, 0.09375, 0.9935, 0.09375, 0.5, 0.1562, 0.5, 0.1562, 0.9935, 0.125, 0.9935, 0.125, 0.5, 0.1875, 0.5, 0.1875, 0.9935, 0.1562, 0.9935, 0.1562, 0.5, 0.2188, 0.5, 0.2188, 0.9935, 0.1875, 0.9935, 0.1875, 0.5, 0.25, 0.5, 0.25, 0.9935, 0.2188, 0.9935, 0.2188, 0.5, 0.2812, 0.5, 0.2812, 0.9935, 0.25, 0.9935, 0.25, 0.5, 0.3125, 0.5, 0.3125, 0.9935, 0.2812, 0.9935, 0.2812, 0.5, 0.3438, 0.5, 0.3438, 0.9935, 0.3125, 0.9935, 0.3125, 0.5, 0.375, 0.5, 0.375, 0.9935, 0.3438, 0.9935, 0.3438, 0.5, 0.4062, 0.5, 0.4062, 0.9935, 0.375, 0.9935, 0.375, 0.5, 0.4375, 0.5, 0.4375, 0.9935, 0.4062, 0.9935, 0.4062, 0.5, 0.4688, 0.5, 0.4688, 0.9935, 0.4375, 0.9935, 0.4375, 0.5, 0.5, 0.5, 0.5, 0.9935, 0.4688, 0.9935, 0.4688, 0.5, 0.5312, 0.5, 0.5312, 0.9935, 0.5, 0.9935, 0.5, 0.5, 0.5625, 0.5, 0.5625, 0.9935, 0.5312, 0.9935, 0.5312, 0.5, 0.5938, 0.5, 0.5938, 0.9935, 0.5625, 0.9935, 0.5625, 0.5, 0.625, 0.5, 0.625, 0.9935, 0.5938, 0.9935, 0.5938, 0.5, 0.6562, 0.5, 0.6562, 0.9935, 0.625, 0.9935, 0.625, 0.5, 0.6875, 0.5, 0.6875, 0.9935, 0.6562, 0.9935, 0.6562, 0.5, 0.7188, 0.5, 0.7188, 0.9935, 0.6875, 0.9935, 0.6875, 0.5, 0.75, 0.5, 0.75, 0.9935, 0.7188, 0.9935, 0.7188, 0.5, 0.7812, 0.5, 0.7812, 0.9935, 0.75, 0.9935, 0.75, 0.5, 0.8125, 0.5, 0.8125, 0.9935, 0.7812, 0.9935, 0.7812, 0.5, 0.8438, 0.5, 0.8438, 0.9935, 0.8125, 0.9935, 0.8125, 0.5, 0.875, 0.5, 0.875, 0.9935, 0.8438, 0.9935, 0.8438, 0.5, 0.9062, 0.5, 0.9062, 0.9935, 0.875, 0.9935, 0.875, 0.5, 0.9375, 0.5, 0.9375, 0.9935, 0.9062, 0.9935, 0.9062, 0.5, 0.9688, 0.5, 0.9688, 0.9935, 0.9375, 0.9935, 0.9375, 0.5, 1.0, 0.5, 1.0, 0.9935, 0.9688, 0.9935, 0.9688, 0.5, 1.0, 0.9935, 1.0, 1.0, 0.9688, 1.0, 0.9688, 0.9935, 0.9688, 0.9935, 0.9688, 1.0, 0.9375, 1.0, 0.9375, 0.9935, 0.9375, 0.9935, 0.9375, 1.0, 0.9062, 1.0, 0.9062, 0.9935, 0.9062, 0.9935, 0.9062, 1.0, 0.875, 1.0, 0.875, 0.9935, 0.875, 0.9935, 0.875, 1.0, 0.8438, 1.0, 0.8438, 0.9935, 0.8438, 0.9935, 0.8438, 1.0, 0.8125, 1.0, 0.8125, 0.9935, 0.8125, 0.9935, 0.8125, 1.0, 0.7812, 1.0, 0.7812, 0.9935, 0.7812, 0.9935, 0.7812, 1.0, 0.75, 1.0, 0.75, 0.9935, 0.75, 0.9935, 0.75, 1.0, 0.7188, 1.0, 0.7188, 0.9935, 0.7188, 0.9935, 0.7188, 1.0, 0.6875, 1.0, 0.6875, 0.9935, 0.6875, 0.9935, 0.6875, 1.0, 0.6562, 1.0, 0.6562, 0.9935, 0.6562, 0.9935, 0.6562, 1.0, 0.625, 1.0, 0.625, 0.9935, 0.625, 0.9935, 0.625, 1.0, 0.5938, 1.0, 0.5938, 0.9935, 0.5938, 0.9935, 0.5938, 1.0, 0.5625, 1.0, 0.5625, 0.9935, 0.5625, 0.9935, 0.5625, 1.0, 0.5312, 1.0, 0.5312, 0.9935, 0.5312, 0.9935, 0.5312, 1.0, 0.5, 1.0, 0.5, 0.9935, 0.5, 0.9935, 0.5, 1.0, 0.4688, 1.0, 0.4688, 0.9935, 0.4688, 0.9935, 0.4688, 1.0, 0.4375, 1.0, 0.4375, 0.9935, 0.4375, 0.9935, 0.4375, 1.0, 0.4062, 1.0, 0.4062, 0.9935, 0.4062, 0.9935, 0.4062, 1.0, 0.375, 1.0, 0.375, 0.9935, 0.375, 0.9935, 0.375, 1.0, 0.3438, 1.0, 0.3438, 0.9935, 0.3438, 0.9935, 0.3438, 1.0, 0.3125, 1.0, 0.3125, 0.9935, 0.3125, 0.9935, 0.3125, 1.0, 0.2812, 1.0, 0.2812, 0.9935, 0.2812, 0.9935, 0.2812, 1.0, 0.25, 1.0, 0.25, 0.9935, 0.25, 0.9935, 0.25, 1.0, 0.2188, 1.0, 0.2188, 0.9935, 0.2188, 0.9935, 0.2188, 1.0, 0.1875, 1.0, 0.1875, 0.9935, 0.1875, 0.9935, 0.1875, 1.0, 0.1562, 1.0, 0.1562, 0.9935, 0.1562, 0.9935, 0.1562, 1.0, 0.125, 1.0, 0.125, 0.9935, 0.125, 0.9935, 0.125, 1.0, 0.09375, 1.0, 0.09375, 0.9935, 0.09375, 0.9935, 0.09375, 1.0, 0.0625, 1.0, 0.0625, 0.9935, 0.0625, 0.9935, 0.0625, 1.0, 0.03125, 1.0, 0.03125, 0.9935, 0.03125, 0.9935, 0.03125, 1.0, 0.0, 1.0, 0.0, 0.9935, 0.3418, 0.02827, 0.2968, 0.01461, 0.2968, 0.01461, 0.3418, 0.02827, 0.3125, 0.9935, 0.3438, 0.9935, 0.3438, 0.9935, 0.3125, 0.9935, 0.3833, 0.05045, 0.4197, 0.08029, 0.4197, 0.08029, 0.3833, 0.05045, 0.3438, 0.9935, 0.375, 0.9935, 0.375, 0.9935, 0.3438, 0.9935, 0.4496, 0.3833, 0.4717, 0.3418, 0.4717, 0.3418, 0.4496, 0.3833, 0.4197, 0.08029, 0.4496, 0.1167, 0.4496, 0.1167, 0.4197, 0.08029, 0.375, 0.9935, 0.4062, 0.9935, 0.4062, 0.9935, 0.375, 0.9935, 0.2032, 0.4854, 0.25, 0.49, 0.25, 0.49, 0.2032, 0.4854, 0.4062, 0.9935, 0.4375, 0.9935, 0.4375, 0.9935, 0.4062, 0.9935, 0.02827, 0.1582, 0.01461, 0.2032, 0.01461, 0.2032, 0.02827, 0.1582, 0.4496, 0.1167, 0.4717, 0.1582, 0.4717, 0.1582, 0.4496, 0.1167, 0.4375, 0.9935, 0.4688, 0.9935, 0.4688, 0.9935, 0.4375, 0.9935, 0.3833, 0.05045, 0.3418, 0.02827, 0.3418, 0.02827, 0.3833, 0.05045, 0.4688, 0.9935, 0.5, 0.9935, 0.5, 0.9935, 0.4688, 0.9935, 0.4717, 0.1582, 0.4854, 0.2032, 0.4854, 0.2032, 0.4717, 0.1582, 0.5, 0.9935, 0.5312, 0.9935, 0.5312, 0.9935, 0.5, 0.9935, 0.4197, 0.4197, 0.4496, 0.3833, 0.4496, 0.3833, 0.4197, 0.4197, 0.4854, 0.2032, 0.49, 0.25, 0.49, 0.25, 0.4854, 0.2032, 0.5312, 0.9935, 0.5625, 0.9935, 0.5625, 0.9935, 0.5312, 0.9935, 0.1582, 0.4717, 0.2032, 0.4854, 0.2032, 0.4854, 0.1582, 0.4717, 0.5625, 0.9935, 0.5938, 0.9935, 0.5938, 0.9935, 0.5625, 0.9935, 0.05045, 0.1167, 0.02827, 0.1582, 0.02827, 0.1582, 0.05045, 0.1167, 0.5938, 0.9935, 0.625, 0.9935, 0.625, 0.9935, 0.5938, 0.9935, 0.49, 0.25, 0.4854, 0.2968, 0.4854, 0.2968, 0.49, 0.25, 0.625, 0.9935, 0.6562, 0.9935, 0.6562, 0.9935, 0.625, 0.9935, 0.4197, 0.08029, 0.3833, 0.05045, 0.3833, 0.05045, 0.4197, 0.08029, 0.4854, 0.2968, 0.4717, 0.3418, 0.4717, 0.3418, 0.4854, 0.2968, 0.6562, 0.9935, 0.6875, 0.9935, 0.6875, 0.9935, 0.6562, 0.9935, 0.3833, 0.4496, 0.4197, 0.4197, 0.4197, 0.4197, 0.3833, 0.4496, 0.6875, 0.9935, 0.7188, 0.9935, 0.7188, 0.9935, 0.6875, 0.9935, 0.7188, 0.9935, 0.75, 0.9935, 0.75, 0.9935, 0.7188, 0.9935, 0.4717, 0.3418, 0.4496, 0.3833, 0.4496, 0.3833, 0.4717, 0.3418, 0.2968, 0.4854, 0.25, 0.49, 0.25, 0.49, 0.2968, 0.4854, 0.3418, 0.4717, 0.2968, 0.4854, 0.2968, 0.4854, 0.3418, 0.4717, 0.3833, 0.4496, 0.3418, 0.4717, 0.3418, 0.4717, 0.3833, 0.4496, 0.4197, 0.4197, 0.3833, 0.4496, 0.3833, 0.4496, 0.4197, 0.4197, 0.4496, 0.3833, 0.4197, 0.4197, 0.4197, 0.4197, 0.4496, 0.3833, 0.4717, 0.3418, 0.4496, 0.3833, 0.4496, 0.3833, 0.4717, 0.3418, 0.4854, 0.2968, 0.4717, 0.3418, 0.4717, 0.3418, 0.4854, 0.2968, 0.49, 0.25, 0.4854, 0.2968, 0.4854, 0.2968, 0.49, 0.25, 0.4854, 0.2032, 0.49, 0.25, 0.49, 0.25, 0.4854, 0.2032, 0.4717, 0.1582, 0.4854, 0.2032, 0.4854, 0.2032, 0.4717, 0.1582, 0.4496, 0.1167, 0.4717, 0.1582, 0.4717, 0.1582, 0.4496, 0.1167, 0.4197, 0.08029, 0.4496, 0.1167, 0.4496, 0.1167, 0.4197, 0.08029, 0.3833, 0.05045, 0.4197, 0.08029, 0.4197, 0.08029, 0.3833, 0.05045, 0.3418, 0.02827, 0.3833, 0.05045, 0.3833, 0.05045, 0.3418, 0.02827, 0.2968, 0.01461, 0.3418, 0.02827, 0.3418, 0.02827, 0.2968, 0.01461, 0.25, 0.01, 0.2968, 0.01461, 0.2968, 0.01461, 0.25, 0.01, 0.2032, 0.01461, 0.25, 0.01, 0.25, 0.01, 0.2032, 0.01461, 0.1582, 0.02827, 0.2032, 0.01461, 0.2032, 0.01461, 0.1582, 0.02827, 0.1167, 0.05045, 0.1582, 0.02827, 0.1582, 0.02827, 0.1167, 0.05045, 0.08029, 0.08029, 0.1167, 0.05045, 0.1167, 0.05045, 0.08029, 0.08029, 0.05045, 0.1167, 0.08029, 0.08029, 0.08029, 0.08029, 0.05045, 0.1167, 0.02827, 0.1582, 0.05045, 0.1167, 0.05045, 0.1167, 0.02827, 0.1582, 0.01461, 0.2032, 0.02827, 0.1582, 0.02827, 0.1582, 0.01461, 0.2032, 0.01, 0.25, 0.01461, 0.2032, 0.01461, 0.2032, 0.01, 0.25, 0.01461, 0.2968, 0.01, 0.25, 0.01, 0.25, 0.01461, 0.2968, 0.02827, 0.3418, 0.01461, 0.2968, 0.01461, 0.2968, 0.02827, 0.3418, 0.05045, 0.3833, 0.02827, 0.3418, 0.02827, 0.3418, 0.05045, 0.3833, 0.08029, 0.4197, 0.05045, 0.3833, 0.05045, 0.3833, 0.08029, 0.4197, 0.1167, 0.4496, 0.08029, 0.4197, 0.08029, 0.4197, 0.1167, 0.4496, 0.1582, 0.4717, 0.1167, 0.4496, 0.1167, 0.4496, 0.1582, 0.4717, 0.2032, 0.4854, 0.1582, 0.4717, 0.1582, 0.4717, 0.2032, 0.4854, 0.25, 0.49, 0.2032, 0.4854, 0.2032, 0.4854, 0.25, 0.49, 0.25, 0.49, 0.2968, 0.4854, 0.2968, 0.4854, 0.25, 0.49, 0.2968, 0.4854, 0.3418, 0.4717, 0.3418, 0.4717, 0.2968, 0.4854, 0.3418, 0.4717, 0.3833, 0.4496, 0.3833, 0.4496, 0.3418, 0.4717, 0.3833, 0.4496, 0.4197, 0.4197, 0.4197, 0.4197, 0.3833, 0.4496, 0.4197, 0.4197, 0.4496, 0.3833, 0.4496, 0.3833, 0.4197, 0.4197, 0.4496, 0.3833, 0.4717, 0.3418, 0.4717, 0.3418, 0.4496, 0.3833, 0.4717, 0.3418, 0.4854, 0.2968, 0.4854, 0.2968, 0.4717, 0.3418, 0.4854, 0.2968, 0.49, 0.25, 0.49, 0.25, 0.4854, 0.2968, 0.49, 0.25, 0.4854, 0.2032, 0.4854, 0.2032, 0.49, 0.25, 0.4854, 0.2032, 0.4717, 0.1582, 0.4717, 0.1582, 0.4854, 0.2032, 0.4717, 0.1582, 0.4496, 0.1167, 0.4496, 0.1167, 0.4717, 0.1582, 0.4496, 0.1167, 0.4197, 0.08029, 0.4197, 0.08029, 0.4496, 0.1167, 0.4197, 0.08029, 0.3833, 0.05045, 0.3833, 0.05045, 0.4197, 0.08029, 0.3833, 0.05045, 0.3418, 0.02827, 0.3418, 0.02827, 0.3833, 0.05045, 0.3418, 0.02827, 0.2968, 0.01461, 0.2968, 0.01461, 0.3418, 0.02827, 0.2968, 0.01461, 0.25, 0.01, 0.25, 0.01, 0.2968, 0.01461, 0.25, 0.01, 0.2032, 0.01461, 0.2032, 0.01461, 0.25, 0.01, 0.2032, 0.01461, 0.1582, 0.02827, 0.1582, 0.02827, 0.2032, 0.01461, 0.1582, 0.02827, 0.1167, 0.05045, 0.1167, 0.05045, 0.1582, 0.02827, 0.1167, 0.05045, 0.08029, 0.08029, 0.08029, 0.08029, 0.1167, 0.05045, 0.08029, 0.08029, 0.05045, 0.1167, 0.05045, 0.1167, 0.08029, 0.08029, 0.05045, 0.1167, 0.02827, 0.1582, 0.02827, 0.1582, 0.05045, 0.1167, 0.02827, 0.1582, 0.01461, 0.2032, 0.01461, 0.2032, 0.02827, 0.1582, 0.01461, 0.2032, 0.01, 0.25, 0.01, 0.25, 0.01461, 0.2032, 0.01, 0.25, 0.01461, 0.2968, 0.01461, 0.2968, 0.01, 0.25, 0.01461, 0.2968, 0.02827, 0.3418, 0.02827, 0.3418, 0.01461, 0.2968, 0.02827, 0.3418, 0.05045, 0.3833, 0.05045, 0.3833, 0.02827, 0.3418, 0.05045, 0.3833, 0.08029, 0.4197, 0.08029, 0.4197, 0.05045, 0.3833, 0.08029, 0.4197, 0.1167, 0.4496, 0.1167, 0.4496, 0.08029, 0.4197, 0.1167, 0.4496, 0.1582, 0.4717, 0.1582, 0.4717, 0.1167, 0.4496, 0.1582, 0.4717, 0.2032, 0.4854, 0.2032, 0.4854, 0.1582, 0.4717, 0.2032, 0.4854, 0.25, 0.49, 0.25, 0.49, 0.2032, 0.4854, 0.08029, 0.4197, 0.05045, 0.3833, 0.05045, 0.3833, 0.08029, 0.4197, 0.4717, 0.3418, 0.4854, 0.2968, 0.3956, 0.5928, 0.5615, 0.04582, 0.2968, 0.4854, 0.25, 0.49, -0.0471, 0.5193, 0.2968, 0.4854, 0.05045, 0.3833, 0.02827, 0.3418, 0.169, 0.6051, 0.05045, 0.3833, 0.4496, 0.3833, 0.4717, 0.3418, 0.6176, 0.06903, 0.4496, 0.3833, 0.2032, 0.4854, 0.25, 0.49, -0.05785, 0.4597, 0.511, 0.5157, 0.02827, 0.3418, 0.01461, 0.2968, -0.07205, 0.01114, 0.1149, 0.6275, 0.4197, 0.4197, 0.4496, 0.3833, 0.4496, 0.3833, 0.4197, 0.4197, 0.1582, 0.4717, 0.2032, 0.4854, 0.4992, 0.5752, 0.1582, 0.4717, 0.01461, 0.2968, 0.01, 0.25, 0.01, 0.25, -0.01465, -0.0002768, 0.3833, 0.4496, 0.4197, 0.4197, 0.4197, 0.4197, 0.3833, 0.4496, 0.1167, 0.4496, 0.1582, 0.4717, 0.1582, 0.4717, -0.1562, 0.3037, 0.01, 0.25, 0.01461, 0.2032, -0.01465, 0.5003, 0.01, 0.25, 0.3418, 0.4717, 0.3833, 0.4496, 0.3833, 0.4496, 0.3418, 0.4717, 0.08029, 0.4197, 0.1167, 0.4496, -0.1225, 0.2533, 0.08029, 0.4197, 0.01461, 0.2032, 0.02827, 0.1582, 0.02827, 0.1582, -0.07205, 0.4889, 0.2968, 0.4854, 0.3418, 0.4717, 0.3418, 0.4717, 0.2968, 0.4854, 0.05045, 0.3833, 0.08029, 0.4197, 0.08029, 0.4197, 0.05045, 0.3833, 0.02827, 0.1582, 0.05045, 0.1167, 0.1912, -0.1466, 0.02827, 0.1582, 0.25, 0.49, 0.2968, 0.4854, 0.2968, 0.4854, -0.05785, 0.5203, 0.02827, 0.3418, 0.05045, 0.3833, 0.05045, 0.3833, 0.1741, 0.6147, 0.05045, 0.1167, 0.08029, 0.08029, -0.1091, 0.3111, 0.2398, -0.1141, 0.01461, 0.2968, 0.02827, 0.3418, 0.1181, 0.6379, -0.07519, 0.0007996, 0.08029, 0.08029, 0.1167, 0.05045, 0.1167, 0.05045, -0.1505, 0.2697, 0.01, 0.25, 0.01461, 0.2968, -0.01571, -0.01103, 0.01, 0.25, 0.1167, 0.05045, 0.1582, 0.02827, 0.4214, -0.1125, 0.1167, 0.05045, 0.01461, 0.2032, 0.01, 0.25, 0.01, 0.25, -0.01571, 0.511, 0.1582, 0.02827, 0.2032, 0.01461, 0.2032, 0.01461, 0.4438, -0.05839, 0.02827, 0.1582, 0.01461, 0.2032, -0.07519, 0.4992, 0.02827, 0.1582, 0.2032, 0.01461, 0.25, 0.01, -0.0471, 0.03926, 0.2032, 0.01461, 0.05045, 0.1167, 0.02827, 0.1582, 0.02827, 0.1582, 0.1963, -0.1562, 0.25, 0.01, 0.2968, 0.01461, 0.2968, 0.01461, -0.0471, -0.01926, 0.05045, 0.1167, 0.08029, 0.08029, 0.08029, 0.08029, 0.05045, 0.1167, 0.49, 0.25, 0.4854, 0.2032, 0.4854, 0.2032, 0.49, 0.25, 0.02827, 0.1582, 0.05045, 0.1167, 0.05045, 0.1167, 0.02827, 0.1582, 0.2032, 0.01461, 0.1582, 0.02827, 0.1582, 0.02827, 0.2032, 0.01461, 0.25, 0.49, 0.2968, 0.4854, 0.2968, 0.4854, 0.25, 0.49, 0.01461, 0.2032, 0.02827, 0.1582, 0.02827, 0.1582, 0.01461, 0.2032, 0.02827, 0.3418, 0.05045, 0.3833, 0.05045, 0.3833, 0.02827, 0.3418, 0.01, 0.25, 0.01461, 0.2032, 0.01461, 0.2032, 0.01, 0.25, 0.4854, 0.2032, 0.4717, 0.1582, 0.4717, 0.1582, 0.4854, 0.2032, 0.01461, 0.2968, 0.01, 0.25, 0.01, 0.25, 0.01461, 0.2968, 0.1582, 0.02827, 0.1167, 0.05045, 0.1167, 0.05045, 0.1582, 0.02827, 0.02827, 0.3418, 0.01461, 0.2968, 0.01461, 0.2968, 0.02827, 0.3418, 0.05045, 0.3833, 0.08029, 0.4197, 0.08029, 0.4197, 0.05045, 0.3833, 0.2968, 0.4854, 0.3418, 0.4717, 0.3418, 0.4717, 0.2968, 0.4854, 0.05045, 0.3833, 0.02827, 0.3418, 0.02827, 0.3418, 0.05045, 0.3833, 0.2968, 0.4854, 0.25, 0.49, 0.25, 0.49, 0.2968, 0.4854, 0.4717, 0.1582, 0.4496, 0.1167, 0.4496, 0.1167, 0.4717, 0.1582, 0.08029, 0.4197, 0.05045, 0.3833, 0.05045, 0.3833, 0.08029, 0.4197, 0.1167, 0.05045, 0.08029, 0.08029, 0.08029, 0.08029, 0.1167, 0.05045, 0.3418, 0.4717, 0.2968, 0.4854, 0.2968, 0.4854, 0.3418, 0.4717, 0.1167, 0.4496, 0.08029, 0.4197, 0.08029, 0.4197, 0.1167, 0.4496, 0.08029, 0.4197, 0.1167, 0.4496, 0.1167, 0.4496, 0.08029, 0.4197, 0.3833, 0.4496, 0.3418, 0.4717, 0.3418, 0.4717, 0.3833, 0.4496, 0.3418, 0.4717, 0.3833, 0.4496, 0.3833, 0.4496, 0.3418, 0.4717, 0.1582, 0.4717, 0.1167, 0.4496, 0.1167, 0.4496, 0.1582, 0.4717, 0.4197, 0.4197, 0.3833, 0.4496, 0.3833, 0.4496, 0.4197, 0.4197, 0.4496, 0.1167, 0.4197, 0.08029, 0.4197, 0.08029, 0.4496, 0.1167, 0.2032, 0.4854, 0.1582, 0.4717, 0.1582, 0.4717, 0.2032, 0.4854, 0.08029, 0.08029, 0.05045, 0.1167, 0.05045, 0.1167, 0.08029, 0.08029, 0.4496, 0.3833, 0.4197, 0.4197, 0.4197, 0.4197, 0.4496, 0.3833, 0.25, 0.49, 0.2032, 0.4854, 0.2032, 0.4854, 0.25, 0.49, 0.1167, 0.4496, 0.1582, 0.4717, 0.1582, 0.4717, 0.1167, 0.4496, 0.2968, 0.4854, 0.25, 0.49, 0.25, 0.49, 0.2968, 0.4854, 0.3418, 0.4717, 0.2968, 0.4854, 0.2968, 0.4854, 0.3418, 0.4717, 0.3833, 0.4496, 0.3418, 0.4717, 0.3418, 0.4717, 0.3833, 0.4496, 0.4197, 0.4197, 0.3833, 0.4496, 0.3833, 0.4496, 0.4197, 0.4197, 0.4496, 0.3833, 0.4197, 0.4197, 0.4197, 0.4197, 0.4496, 0.3833, 0.4717, 0.3418, 0.4496, 0.3833, 0.4496, 0.3833, 0.4717, 0.3418, 0.4854, 0.2968, 0.4717, 0.3418, 0.4717, 0.3418, 0.4854, 0.2968, 0.49, 0.25, 0.4854, 0.2968, 0.4854, 0.2968, 0.49, 0.25, 0.4854, 0.2032, 0.49, 0.25, 0.49, 0.25, 0.4854, 0.2032, 0.4717, 0.1582, 0.4854, 0.2032, 0.4854, 0.2032, 0.4717, 0.1582, 0.4496, 0.1167, 0.4717, 0.1582, 0.4717, 0.1582, 0.4496, 0.1167, 0.4197, 0.08029, 0.4496, 0.1167, 0.4496, 0.1167, 0.4197, 0.08029, 0.3833, 0.05045, 0.4197, 0.08029, 0.4197, 0.08029, 0.3833, 0.05045, 0.3418, 0.02827, 0.3833, 0.05045, 0.3833, 0.05045, 0.3418, 0.02827, 0.2968, 0.01461, 0.3418, 0.02827, 0.3418, 0.02827, 0.2968, 0.01461, 0.25, 0.01, 0.2968, 0.01461, 0.2968, 0.01461, 0.25, 0.01, 0.2032, 0.01461, 0.25, 0.01, 0.25, 0.01, 0.2032, 0.01461, 0.1582, 0.02827, 0.2032, 0.01461, 0.2032, 0.01461, 0.1582, 0.02827, 0.1167, 0.05045, 0.1582, 0.02827, 0.1582, 0.02827, 0.1167, 0.05045, 0.08029, 0.08029, 0.1167, 0.05045, 0.1167, 0.05045, 0.08029, 0.08029, 0.05045, 0.1167, 0.08029, 0.08029, 0.08029, 0.08029, 0.05045, 0.1167, 0.02827, 0.1582, 0.05045, 0.1167, 0.05045, 0.1167, 0.02827, 0.1582, 0.01461, 0.2032, 0.02827, 0.1582, 0.02827, 0.1582, 0.01461, 0.2032, 0.01, 0.25, 0.01461, 0.2032, 0.01461, 0.2032, 0.01, 0.25, 0.01461, 0.2968, 0.01, 0.25, 0.01, 0.25, 0.01461, 0.2968, 0.02827, 0.3418, 0.01461, 0.2968, 0.01461, 0.2968, 0.02827, 0.3418, 0.05045, 0.3833, 0.02827, 0.3418, 0.02827, 0.3418, 0.05045, 0.3833, 0.08029, 0.4197, 0.05045, 0.3833, 0.05045, 0.3833, 0.08029, 0.4197, 0.1167, 0.4496, 0.08029, 0.4197, 0.08029, 0.4197, 0.1167, 0.4496, 0.1582, 0.4717, 0.1167, 0.4496, 0.1167, 0.4496, 0.1582, 0.4717, 0.2032, 0.4854, 0.1582, 0.4717, 0.1582, 0.4717, 0.2032, 0.4854, 0.25, 0.49, 0.2032, 0.4854, 0.2032, 0.4854, 0.25, 0.49, 0.25, 0.49, 0.2968, 0.4854, 0.2968, 0.4854, 0.25, 0.49, 0.2968, 0.4854, 0.3418, 0.4717, 0.3418, 0.4717, 0.2968, 0.4854, 0.3418, 0.4717, 0.3833, 0.4496, 0.3833, 0.4496, 0.3418, 0.4717, 0.3833, 0.4496, 0.4197, 0.4197, 0.4197, 0.4197, 0.3833, 0.4496, 0.4197, 0.4197, 0.4496, 0.3833, 0.4496, 0.3833, 0.4197, 0.4197, 0.4496, 0.3833, 0.4717, 0.3418, 0.4717, 0.3418, 0.4496, 0.3833, 0.4717, 0.3418, 0.4854, 0.2968, 0.4854, 0.2968, 0.4717, 0.3418, 0.4854, 0.2968, 0.49, 0.25, 0.49, 0.25, 0.4854, 0.2968, 0.49, 0.25, 0.4854, 0.2032, 0.4854, 0.2032, 0.49, 0.25, 0.4854, 0.2032, 0.4717, 0.1582, 0.4717, 0.1582, 0.4854, 0.2032, 0.4717, 0.1582, 0.4496, 0.1167, 0.4496, 0.1167, 0.4717, 0.1582, 0.4496, 0.1167, 0.4197, 0.08029, 0.4197, 0.08029, 0.4496, 0.1167, 0.4197, 0.08029, 0.3833, 0.05045, 0.3833, 0.05045, 0.4197, 0.08029, 0.3833, 0.05045, 0.3418, 0.02827, 0.3418, 0.02827, 0.3833, 0.05045, 0.3418, 0.02827, 0.2968, 0.01461, 0.2968, 0.01461, 0.3418, 0.02827, 0.2968, 0.01461, 0.25, 0.01, 0.25, 0.01, 0.2968, 0.01461, 0.25, 0.01, 0.2032, 0.01461, 0.2032, 0.01461, 0.25, 0.01, 0.2032, 0.01461, 0.1582, 0.02827, 0.1582, 0.02827, 0.2032, 0.01461, 0.1582, 0.02827, 0.1167, 0.05045, 0.1167, 0.05045, 0.1582, 0.02827, 0.1167, 0.05045, 0.08029, 0.08029, 0.08029, 0.08029, 0.1167, 0.05045, 0.08029, 0.08029, 0.05045, 0.1167, 0.05045, 0.1167, 0.08029, 0.08029, 0.05045, 0.1167, 0.02827, 0.1582, 0.02827, 0.1582, 0.05045, 0.1167, 0.02827, 0.1582, 0.01461, 0.2032, 0.01461, 0.2032, 0.02827, 0.1582, 0.01461, 0.2032, 0.01, 0.25, 0.01, 0.25, 0.01461, 0.2032, 0.01, 0.25, 0.01461, 0.2968, 0.01461, 0.2968, 0.01, 0.25, 0.01461, 0.2968, 0.02827, 0.3418, 0.02827, 0.3418, 0.01461, 0.2968, 0.02827, 0.3418, 0.05045, 0.3833, 0.05045, 0.3833, 0.02827, 0.3418, 0.05045, 0.3833, 0.08029, 0.4197, 0.08029, 0.4197, 0.05045, 0.3833, 0.08029, 0.4197, 0.1167, 0.4496, 0.1167, 0.4496, 0.08029, 0.4197, 0.1167, 0.4496, 0.1582, 0.4717, 0.1582, 0.4717, 0.1167, 0.4496, 0.1582, 0.4717, 0.2032, 0.4854, 0.2032, 0.4854, 0.1582, 0.4717, 0.2032, 0.4854, 0.25, 0.49, 0.25, 0.49, 0.2032, 0.4854, 0.3819, -0.1379, 0.6458, 0.3558, 0.6389, 0.3474, 0.3851, -0.1275, 0.2968, 0.4854, 0.3418, 0.4717, 0.3418, 0.4717, 0.2968, 0.4854, 0.05045, 0.3833, 0.08029, 0.4197, 0.08029, 0.4197, 0.05045, 0.3833, 0.1582, 0.02827, 0.1167, 0.05045, 0.1167, 0.05045, 0.1582, 0.02827, 0.4854, 0.2032, 0.4717, 0.1582, 0.4717, 0.1582, 0.4854, 0.2032, 0.1181, 0.6379, 0.05045, 0.3833, 0.05045, 0.3833, 0.1149, 0.6275, 0.25, 0.49, 0.2968, 0.4854, 0.2968, 0.4854, 0.25, 0.49, 0.2032, 0.01461, 0.431, -0.1176, 0.4214, -0.1125, 0.2032, 0.01461, 0.5203, -0.05785, 0.5752, 0.4992, 0.572, 0.4889, 0.5193, -0.0471, 0.01461, 0.2968, 0.02827, 0.3418, 0.02827, 0.3418, 0.01461, 0.2968, -0.05785, -0.02032, 0.2032, 0.01461, 0.2032, 0.01461, -0.0471, -0.01926, 0.4854, 0.2968, 0.49, 0.25, 0.49, 0.25, 0.4854, 0.2968, 0.01, 0.25, -0.07519, 0.0007996, -0.07205, 0.01114, 0.01, 0.25, 0.2968, 0.01461, 0.25, 0.01, 0.25, 0.01, 0.2968, 0.01461, 0.1167, 0.05045, 0.08029, 0.08029, 0.08029, 0.08029, 0.1167, 0.05045, 0.08029, 0.4197, -0.1562, 0.3037, -0.1466, 0.3088, 0.08029, 0.4197, 0.3418, 0.4717, 0.3833, 0.4496, 0.3833, 0.4496, 0.3418, 0.4717, 0.4496, 0.1167, 0.4197, 0.08029, 0.4197, 0.08029, 0.4496, 0.1167, -0.1588, 0.2765, 0.1963, -0.1562, 0.1912, -0.1466, -0.1505, 0.2697, 0.1167, 0.4496, 0.1582, 0.4717, 0.1582, 0.4717, 0.1167, 0.4496, 0.3833, 0.4496, 0.4197, 0.4197, 0.4197, 0.4197, 0.3833, 0.4496, 0.4197, 0.08029, 0.3833, 0.05045, 0.3833, 0.05045, 0.4197, 0.08029, 0.05045, 0.1167, 0.02827, 0.1582, 0.02827, 0.1582, 0.05045, 0.1167, 0.1582, 0.4717, 0.2032, 0.4854, 0.2032, 0.4854, 0.1582, 0.4717, 0.4197, 0.4197, 0.4496, 0.3833, 0.4496, 0.3833, 0.4197, 0.4197, 0.1442, -0.1458, 0.6379, 0.1181, 0.6275, 0.1149, 0.1526, -0.1389, 0.02827, 0.1582, 0.01461, 0.2032, 0.01461, 0.2032, 0.02827, 0.1582, 0.4992, 0.5752, -0.05785, 0.5203, -0.0471, 0.5193, 0.4889, 0.572, 0.4496, 0.3833, 0.4717, 0.3418, 0.4717, 0.3418, 0.4496, 0.3833, 0.3418, 0.02827, 0.2968, 0.01461, 0.2968, 0.01461, 0.3418, 0.02827, -0.07519, 0.4992, 0.01, 0.25, 0.01, 0.25, -0.07205, 0.4889, 0.6176, 0.06903, 0.4551, 0.6047, 0.4561, 0.5939, 0.6125, 0.07856, 0.3418, 0.4717, 0.2968, 0.4854, 0.2968, 0.4854, 0.3418, 0.4717, 0.4854, 0.2968, 0.49, 0.25, 0.5203, -0.05785, 0.4551, 0.6047, 0.1167, 0.4496, 0.08029, 0.4197, 0.08029, 0.4197, -0.1141, 0.2602, 0.3833, 0.4496, 0.3418, 0.4717, 0.3418, 0.4717, 0.3833, 0.4496, 0.49, 0.25, 0.4854, 0.2032, 0.5157, 0.511, 0.4597, -0.05785, 0.1582, 0.4717, 0.1167, 0.4496, -0.1466, 0.3088, 0.1582, 0.4717, 0.4197, 0.4197, 0.3833, 0.4496, 0.3833, 0.4496, 0.4197, 0.4197, 0.4854, 0.2032, 0.4717, 0.1582, 0.3819, -0.1379, 0.5752, 0.4992, 0.2032, 0.4854, 0.1582, 0.4717, 0.1582, 0.4717, 0.4889, 0.572, 0.4496, 0.3833, 0.4197, 0.4197, 0.4197, 0.4197, 0.4496, 0.3833, 0.4717, 0.1582, 0.4496, 0.1167, 0.5954, 0.3895, 0.3259, -0.1147, 0.25, 0.49, 0.2032, 0.4854, 0.5003, 0.5147, -0.0471, 0.4607, 0.4717, 0.3418, 0.4496, 0.3833, 0.4496, 0.3833, 0.6125, 0.07856, 0.4496, 0.1167, 0.4197, 0.08029, 0.4197, 0.08029, 0.6458, 0.3558, 0.4854, 0.2968, 0.4717, 0.3418, 0.5584, 0.05616, 0.3987, 0.5825, 0.4197, 0.08029, 0.3833, 0.05045, 0.1442, -0.1458, 0.4197, 0.08029, 0.49, 0.25, 0.4854, 0.2968, 0.4561, 0.5939, 0.5193, -0.0471, 0.3833, 0.05045, 0.3418, 0.02827, 0.6147, 0.1741, 0.1105, -0.09538, 0.4854, 0.2032, 0.49, 0.25, 0.4607, -0.0471, 0.5146, 0.5003, 0.3418, 0.02827, 0.2968, 0.01461, 0.2968, 0.01461, 0.6379, 0.1181, 0.4717, 0.1582, 0.4854, 0.2032, 0.572, 0.4889, 0.3851, -0.1275, 0.2968, 0.01461, 0.25, 0.01, -0.05785, -0.02032, 0.2968, 0.01461, 0.4496, 0.1167, 0.4717, 0.1582, 0.331, -0.1051, 0.5903, 0.3799, 0.25, 0.01, 0.2032, 0.01461, 0.2032, 0.01461, -0.05785, 0.04032, 0.4197, 0.08029, 0.4496, 0.1167, 0.6389, 0.3474, 0.4197, 0.08029, 0.2032, 0.01461, 0.1582, 0.02827, 0.4542, -0.06153, 0.2032, 0.01461, 0.3833, 0.05045, 0.4197, 0.08029, 0.4197, 0.08029, 0.1526, -0.1389, 0.1582, 0.02827, 0.1167, 0.05045, 0.1167, 0.05045, 0.431, -0.1176, 0.3418, 0.02827, 0.3833, 0.05045, 0.1201, -0.09028, 0.6051, 0.169, 0.1167, 0.05045, 0.08029, 0.08029, -0.1588, 0.2765, 0.1167, 0.05045, 0.2968, 0.01461, 0.3418, 0.02827, 0.6275, 0.1149, 0.2968, 0.01461, 0.08029, 0.08029, 0.05045, 0.1167, 0.2467, -0.1225, -0.116, 0.3194, 0.2968, 0.4854, 0.25, 0.49, 0.25, 0.49, 0.2968, 0.4854, 0.3418, 0.4717, 0.2968, 0.4854, 0.2968, 0.4854, 0.3418, 0.4717, 0.3833, 0.4496, 0.3418, 0.4717, 0.3418, 0.4717, 0.3833, 0.4496, 0.4197, 0.4197, 0.3833, 0.4496, 0.3833, 0.4496, 0.4197, 0.4197, 0.4496, 0.3833, 0.4197, 0.4197, 0.4197, 0.4197, 0.4496, 0.3833, 0.4717, 0.3418, 0.4496, 0.3833, 0.4496, 0.3833, 0.4717, 0.3418, 0.4854, 0.2968, 0.4717, 0.3418, 0.4717, 0.3418, 0.4854, 0.2968, 0.49, 0.25, 0.4854, 0.2968, 0.4854, 0.2968, 0.49, 0.25, 0.4854, 0.2032, 0.49, 0.25, 0.49, 0.25, 0.4854, 0.2032, 0.4717, 0.1582, 0.4854, 0.2032, 0.4854, 0.2032, 0.4717, 0.1582, 0.4496, 0.1167, 0.4717, 0.1582, 0.4717, 0.1582, 0.4496, 0.1167, 0.4197, 0.08029, 0.4496, 0.1167, 0.4496, 0.1167, 0.4197, 0.08029, 0.3833, 0.05045, 0.4197, 0.08029, 0.4197, 0.08029, 0.3833, 0.05045, 0.3418, 0.02827, 0.3833, 0.05045, 0.3833, 0.05045, 0.3418, 0.02827, 0.2968, 0.01461, 0.3418, 0.02827, 0.3418, 0.02827, 0.2968, 0.01461, 0.25, 0.01, 0.2968, 0.01461, 0.2968, 0.01461, 0.25, 0.01, 0.2032, 0.01461, 0.25, 0.01, 0.25, 0.01, 0.2032, 0.01461, 0.1582, 0.02827, 0.2032, 0.01461, 0.2032, 0.01461, 0.1582, 0.02827, 0.1167, 0.05045, 0.1582, 0.02827, 0.1582, 0.02827, 0.1167, 0.05045, 0.08029, 0.08029, 0.1167, 0.05045, 0.1167, 0.05045, 0.08029, 0.08029, 0.05045, 0.1167, 0.08029, 0.08029, 0.08029, 0.08029, 0.05045, 0.1167, 0.02827, 0.1582, 0.05045, 0.1167, 0.05045, 0.1167, 0.02827, 0.1582, 0.01461, 0.2032, 0.02827, 0.1582, 0.02827, 0.1582, 0.01461, 0.2032, 0.01, 0.25, 0.01461, 0.2032, 0.01461, 0.2032, 0.01, 0.25, 0.01461, 0.2968, 0.01, 0.25, 0.01, 0.25, 0.01461, 0.2968, 0.02827, 0.3418, 0.01461, 0.2968, 0.01461, 0.2968, 0.02827, 0.3418, 0.05045, 0.3833, 0.02827, 0.3418, 0.02827, 0.3418, 0.05045, 0.3833, 0.08029, 0.4197, 0.05045, 0.3833, 0.05045, 0.3833, 0.08029, 0.4197, 0.1167, 0.4496, 0.08029, 0.4197, 0.08029, 0.4197, 0.1167, 0.4496, 0.1582, 0.4717, 0.1167, 0.4496, 0.1167, 0.4496, 0.1582, 0.4717, 0.2032, 0.4854, 0.1582, 0.4717, 0.1582, 0.4717, 0.2032, 0.4854, 0.25, 0.49, 0.2032, 0.4854, 0.2032, 0.4854, 0.25, 0.49, 0.25, 0.49, 0.2968, 0.4854, 0.2968, 0.4854, 0.25, 0.49, 0.2968, 0.4854, 0.3418, 0.4717, 0.3418, 0.4717, 0.2968, 0.4854, 0.3418, 0.4717, 0.3833, 0.4496, 0.3833, 0.4496, 0.3418, 0.4717, 0.3833, 0.4496, 0.4197, 0.4197, 0.4197, 0.4197, 0.3833, 0.4496, 0.4197, 0.4197, 0.4496, 0.3833, 0.4496, 0.3833, 0.4197, 0.4197, 0.4496, 0.3833, 0.4717, 0.3418, 0.4717, 0.3418, 0.4496, 0.3833, 0.4717, 0.3418, 0.4854, 0.2968, 0.4854, 0.2968, 0.4717, 0.3418, 0.4854, 0.2968, 0.49, 0.25, 0.49, 0.25, 0.4854, 0.2968, 0.49, 0.25, 0.4854, 0.2032, 0.4854, 0.2032, 0.49, 0.25, 0.4854, 0.2032, 0.4717, 0.1582, 0.4717, 0.1582, 0.4854, 0.2032, 0.4717, 0.1582, 0.4496, 0.1167, 0.4496, 0.1167, 0.4717, 0.1582, 0.4496, 0.1167, 0.4197, 0.08029, 0.4197, 0.08029, 0.4496, 0.1167, 0.4197, 0.08029, 0.3833, 0.05045, 0.3833, 0.05045, 0.4197, 0.08029, 0.3833, 0.05045, 0.3418, 0.02827, 0.3418, 0.02827, 0.3833, 0.05045, 0.3418, 0.02827, 0.2968, 0.01461, 0.2968, 0.01461, 0.3418, 0.02827, 0.2968, 0.01461, 0.25, 0.01, 0.25, 0.01, 0.2968, 0.01461, 0.25, 0.01, 0.2032, 0.01461, 0.2032, 0.01461, 0.25, 0.01, 0.2032, 0.01461, 0.1582, 0.02827, 0.1582, 0.02827, 0.2032, 0.01461, 0.1582, 0.02827, 0.1167, 0.05045, 0.1167, 0.05045, 0.1582, 0.02827, 0.1167, 0.05045, 0.08029, 0.08029, 0.08029, 0.08029, 0.1167, 0.05045, 0.08029, 0.08029, 0.05045, 0.1167, 0.05045, 0.1167, 0.08029, 0.08029, 0.05045, 0.1167, 0.02827, 0.1582, 0.02827, 0.1582, 0.05045, 0.1167, 0.02827, 0.1582, 0.01461, 0.2032, 0.01461, 0.2032, 0.02827, 0.1582, 0.01461, 0.2032, 0.01, 0.25, 0.01, 0.25, 0.01461, 0.2032, 0.01, 0.25, 0.01461, 0.2968, 0.01461, 0.2968, 0.01, 0.25, 0.01461, 0.2968, 0.02827, 0.3418, 0.02827, 0.3418, 0.01461, 0.2968, 0.02827, 0.3418, 0.05045, 0.3833, 0.05045, 0.3833, 0.02827, 0.3418, 0.05045, 0.3833, 0.08029, 0.4197, 0.08029, 0.4197, 0.05045, 0.3833, 0.08029, 0.4197, 0.1167, 0.4496, 0.1167, 0.4496, 0.08029, 0.4197, 0.1167, 0.4496, 0.1582, 0.4717, 0.1582, 0.4717, 0.1167, 0.4496, 0.1582, 0.4717, 0.2032, 0.4854, 0.2032, 0.4854, 0.1582, 0.4717, 0.2032, 0.4854, 0.25, 0.49, 0.25, 0.49, 0.2032, 0.4854, 0.3819, -0.1379, 0.3851, -0.1275, 0.4717, 0.1582, 0.4717, 0.1582, -0.0471, 0.5193, -0.05785, 0.5203, 0.25, 0.49, 0.25, 0.49, 0.4214, -0.1125, 0.431, -0.1176, 0.1582, 0.02827, 0.1582, 0.02827, 0.572, 0.4889, 0.5752, 0.4992, 0.4854, 0.2032, 0.4854, 0.2032, 0.1181, 0.6379, 0.1149, 0.6275, 0.02827, 0.3418, 0.02827, 0.3418, 0.4561, 0.5939, 0.4551, 0.6047, 0.4854, 0.2968, 0.4854, 0.2968, 0.5203, -0.05785, 0.5193, -0.0471, 0.49, 0.25, 0.49, 0.25, -0.07205, 0.01114, -0.07519, 0.0007996, 0.01461, 0.2968, 0.01461, 0.2968, -0.05785, -0.02032, -0.0471, -0.01926, 0.25, 0.01, 0.25, 0.01, 0.6389, 0.3474, 0.6458, 0.3558, 0.4496, 0.1167, 0.4496, 0.1167, -0.1588, 0.2765, -0.1505, 0.2697, 0.08029, 0.08029, 0.08029, 0.08029, -0.1466, 0.3088, -0.1562, 0.3037, 0.1167, 0.4496, 0.1167, 0.4496, 0.1912, -0.1466, 0.1963, -0.1562, 0.05045, 0.1167, 0.05045, 0.1167, 0.1442, -0.1458, 0.1526, -0.1389, 0.3833, 0.05045, 0.3833, 0.05045, 0.4992, 0.5752, 0.4889, 0.572, 0.2032, 0.4854, 0.2032, 0.4854, 0.6275, 0.1149, 0.6379, 0.1181, 0.3418, 0.02827, 0.3418, 0.02827, -0.07519, 0.4992, -0.07205, 0.4889, 0.01461, 0.2032, 0.01461, 0.2032, 0.6176, 0.06903, 0.6125, 0.07856, 0.4717, 0.3418, 0.4717, 0.3418, -0.05785, 0.5203, 0.2968, 0.4854, 0.2968, 0.4854, 0.25, 0.49, 0.2968, 0.4854, 0.3418, 0.4717, 0.3418, 0.4717, 0.2968, 0.4854, 0.3418, 0.4717, 0.3833, 0.4496, 0.3833, 0.4496, 0.3418, 0.4717, 0.3833, 0.4496, 0.4197, 0.4197, 0.4197, 0.4197, 0.3833, 0.4496, 0.4197, 0.4197, 0.4496, 0.3833, 0.4496, 0.3833, 0.4197, 0.4197, 0.4496, 0.3833, 0.6176, 0.06903, 0.4717, 0.3418, 0.4496, 0.3833, 0.4551, 0.6047, 0.5203, -0.05785, 0.49, 0.25, 0.4854, 0.2968, 0.5752, 0.4992, 0.3819, -0.1379, 0.4717, 0.1582, 0.4854, 0.2032, 0.6458, 0.3558, 0.4197, 0.08029, 0.4197, 0.08029, 0.4496, 0.1167, 0.4197, 0.08029, 0.1442, -0.1458, 0.3833, 0.05045, 0.4197, 0.08029, 0.6379, 0.1181, 0.2968, 0.01461, 0.2968, 0.01461, 0.3418, 0.02827, 0.2968, 0.01461, -0.05785, -0.02032, 0.25, 0.01, 0.2968, 0.01461, 0.431, -0.1176, 0.1167, 0.05045, 0.1167, 0.05045, 0.1582, 0.02827, 0.1167, 0.05045, -0.1588, 0.2765, 0.08029, 0.08029, 0.1167, 0.05045, 0.1963, -0.1562, 0.02827, 0.1582, 0.02827, 0.1582, 0.05045, 0.1167, 0.02827, 0.1582, -0.07519, 0.4992, 0.01461, 0.2032, 0.02827, 0.1582, -0.07519, 0.0007996, 0.1181, 0.6379, 0.02827, 0.3418, 0.01461, 0.2968, -0.1562, 0.3037, 0.1582, 0.4717, 0.1582, 0.4717, 0.1167, 0.4496, 0.1582, 0.4717, 0.4992, 0.5752, 0.2032, 0.4854, 0.1582, 0.4717, 0.2968, 0.4854, -0.0471, 0.5193, 0.25, 0.49, 0.2968, 0.4854, 0.3418, 0.4717, 0.2968, 0.4854, 0.2968, 0.4854, 0.3418, 0.4717, 0.3833, 0.4496, 0.3418, 0.4717, 0.3418, 0.4717, 0.3833, 0.4496, 0.4197, 0.4197, 0.3833, 0.4496, 0.3833, 0.4496, 0.4197, 0.4197, 0.4496, 0.3833, 0.4197, 0.4197, 0.4197, 0.4197, 0.4496, 0.3833, 0.6125, 0.07856, 0.4496, 0.3833, 0.4496, 0.3833, 0.4717, 0.3418, 0.5193, -0.0471, 0.4561, 0.5939, 0.4854, 0.2968, 0.49, 0.25, 0.3851, -0.1275, 0.572, 0.4889, 0.4854, 0.2032, 0.4717, 0.1582, 0.4197, 0.08029, 0.6389, 0.3474, 0.4496, 0.1167, 0.4197, 0.08029, 0.1526, -0.1389, 0.4197, 0.08029, 0.4197, 0.08029, 0.3833, 0.05045, 0.2968, 0.01461, 0.6275, 0.1149, 0.3418, 0.02827, 0.2968, 0.01461, -0.0471, -0.01926, 0.2968, 0.01461, 0.2968, 0.01461, 0.25, 0.01, 0.1167, 0.05045, 0.4214, -0.1125, 0.1582, 0.02827, 0.1167, 0.05045, -0.1505, 0.2697, 0.1167, 0.05045, 0.1167, 0.05045, 0.08029, 0.08029, 0.02827, 0.1582, 0.1912, -0.1466, 0.05045, 0.1167, 0.02827, 0.1582, -0.07205, 0.4889, 0.02827, 0.1582, 0.02827, 0.1582, 0.01461, 0.2032, 0.1149, 0.6275, -0.07205, 0.01114, 0.01461, 0.2968, 0.02827, 0.3418, 0.1582, 0.4717, -0.1466, 0.3088, 0.1167, 0.4496, 0.1582, 0.4717, 0.4889, 0.572, 0.1582, 0.4717, 0.1582, 0.4717, 0.2032, 0.4854])
me_cylinder.update()

# ---- objects
ob_light = bpy.data.objects.new('Light', light_light)
ob_camera = bpy.data.objects.new('Camera', cam_camera)
ob_cylinder = bpy.data.objects.new('Cylinder', me_cylinder)

# ---- transforms, parenting, visibility, modifiers, constraints
ob_light.location = (4.076, 1.005, 5.904)
ob_light.rotation_euler = (0.6503, 0.05522, 1.866)
ob_light.lock_rotations_4d = False
ob_light.empty_display_type = 'ARROWS'
ob_light.color = (0.0, 0.0, 0.0, 0.0)
ob_light.lineart.crease_threshold = 0.0
ob_camera.location = (7.359, -6.926, 4.958)
ob_camera.rotation_euler = (1.109, 0.0, 0.8149)
ob_camera.lock_rotations_4d = False
ob_camera.empty_display_type = 'ARROWS'
ob_camera.color = (0.0, 0.0, 0.0, 0.0)
ob_camera.display_type = 'WIRE'
ob_camera.lineart.crease_threshold = 0.0
ob_cylinder.location = (0.0, 0.0, 0.0)
ob_cylinder.scale = (0.3, 0.3, 3.0)

# ---- collection membership
col_collection.objects.link(ob_light)
col_collection.objects.link(ob_camera)
col_collection.objects.link(ob_cylinder)

# ---- scene / render settings (as saved in the file)
scene.camera = ob_camera
scene.frame_start = 1; scene.frame_end = 250; scene.frame_set(1)
scene.render.engine = 'BLENDER_EEVEE_NEXT'
scene.cycles.sampling_pattern = 'TABULATED_SOBOL'
scene.cycles.use_light_tree = False
scene.view_settings.view_transform = 'Filmic'
bpy.context.view_layer.update()
